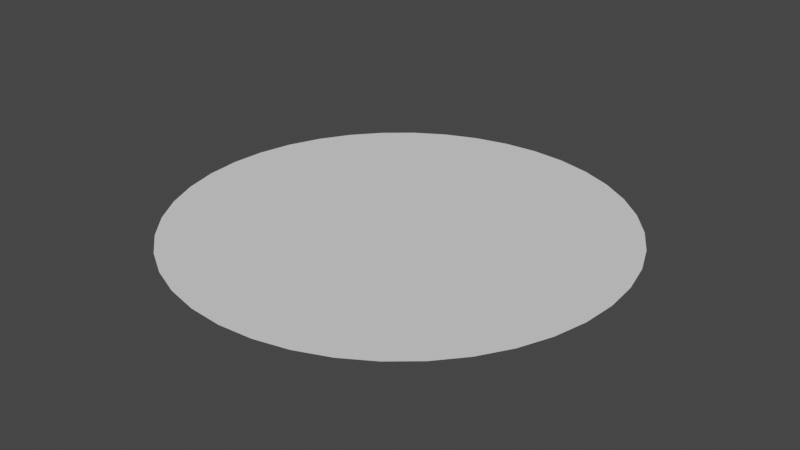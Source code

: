 # Source: Water.blend  (saved by Blender 2.82.7; exported with 4.5.12 LTS)
import bpy
from mathutils import Matrix  # noqa: F401  (used for matrix-valued properties, if any)

bpy.ops.wm.read_factory_settings(use_empty=True)
scene = bpy.context.scene
scene.name = 'Scene'

# ---- collections
col_collection = bpy.data.collections.new('Collection'); scene.collection.children.link(col_collection)

# ---- world
world_world = bpy.data.worlds.new('World'); scene.world = world_world
world_world.use_nodes = True; world_world.node_tree.nodes.clear()
_N = world_world.node_tree.nodes; _L = world_world.node_tree.links
n0 = _N.new('ShaderNodeOutputWorld'); n0.name = 'World Output'; n0.location = (300, 300)
n1 = _N.new('ShaderNodeBackground'); n1.name = 'Background'; n1.location = (10, 300)
n1.inputs[0].default_value = (0.05088, 0.05088, 0.05088, 1.0)
_L.new(n1.outputs[0], n0.inputs[0])
n0.is_active_output = True
world_world.color = (0.05088, 0.05088, 0.05088)
world_world.use_sun_shadow = False
world_world.sun_shadow_jitter_overblur = 0.0

# ---- meshes
me_plane_001 = bpy.data.meshes.new('Plane.001')
me_plane_001.from_pydata([(0.0, -1.0, 0.0), (-1.0, 0.0, 0.0), (-0.1564, -0.9877, 0.0), (-0.309, -0.9511, 0.0), (-0.454, -0.891, 0.0), (-0.5878, -0.809, 0.0), (-0.7071, -0.7071, 0.0), (-0.809, -0.5878, 0.0), (-0.891, -0.454, 0.0), (-0.9511, -0.309, 0.0), (-0.9877, -0.1564, 0.0), (0.0, 1.0, 0.0), (-1.0, 0.0, 0.0), (-0.1564, 0.9877, 0.0), (-0.309, 0.9511, 0.0), (-0.454, 0.891, 0.0), (-0.5878, 0.809, 0.0), (-0.7071, 0.7071, 0.0), (-0.809, 0.5878, 0.0), (-0.891, 0.454, 0.0), (-0.9511, 0.309, 0.0), (-0.9877, 0.1564, 0.0), (0.0, -1.0, 0.0), (1.0, 0.0, 0.0), (0.1564, -0.9877, 0.0), (0.309, -0.9511, 0.0), (0.454, -0.891, 0.0), (0.5878, -0.809, 0.0), (0.7071, -0.7071, 0.0), (0.809, -0.5878, 0.0), (0.891, -0.454, 0.0), (0.9511, -0.309, 0.0), (0.9877, -0.1564, 0.0), (0.0, 1.0, 0.0), (1.0, 0.0, 0.0), (0.1564, 0.9877, 0.0), (0.309, 0.9511, 0.0), (0.454, 0.891, 0.0), (0.5878, 0.809, 0.0), (0.7071, 0.7071, 0.0), (0.809, 0.5878, 0.0), (0.891, 0.454, 0.0), (0.9511, 0.309, 0.0), (0.9877, 0.1564, 0.0)], [], [(1, 10, 9, 8, 7, 6, 5, 4, 3, 2, 0, 22, 24, 25, 26, 27, 28, 29, 30, 31, 32, 23, 34, 43, 42, 41, 40, 39, 38, 37, 36, 35, 33, 11, 13, 14, 15, 16, 17, 18, 19, 20, 21, 12)])
_uv = me_plane_001.uv_layers.new(name='UVMap')
_uv.uv.foreach_set('vector', [0.0, 0.5, 0.006156, 0.4218, 0.02447, 0.3455, 0.0545, 0.273, 0.09549, 0.2061, 0.1464, 0.1464, 0.2061, 0.09549, 0.273, 0.0545, 0.3455, 0.02447, 0.4218, 0.006156, 0.5, 0.0, 0.5, 0.0, 0.5782, 0.006156, 0.6545, 0.02447, 0.727, 0.0545, 0.7939, 0.09549, 0.8536, 0.1464, 0.9045, 0.2061, 0.9455, 0.273, 0.9755, 0.3455, 0.9938, 0.4218, 1.0, 0.5, 1.0, 0.5, 0.9938, 0.5782, 0.9755, 0.6545, 0.9455, 0.727, 0.9045, 0.7939, 0.8536, 0.8536, 0.7939, 0.9045, 0.727, 0.9455, 0.6545, 0.9755, 0.5782, 0.9938, 0.5, 1.0, 0.5, 1.0, 0.4218, 0.9938, 0.3455, 0.9755, 0.273, 0.9455, 0.2061, 0.9045, 0.1464, 0.8536, 0.09549, 0.7939, 0.0545, 0.727, 0.02447, 0.6545, 0.006156, 0.5782, 0.0, 0.5])
me_plane_001.use_remesh_fix_poles = True
me_plane_001.use_remesh_preserve_attributes = False
me_plane_001.use_mirror_vertex_groups = False
me_plane_001.update()

# ---- objects
ob_plane = bpy.data.objects.new('Plane', me_plane_001)

# ---- transforms, parenting, visibility, modifiers, constraints
ob_plane.location = (0.0, 0.0, 0.0)
ob_plane.lineart.crease_threshold = 0.0

# ---- collection membership
col_collection.objects.link(ob_plane)

# ---- scene / render settings (as saved in the file)
scene.frame_start = 1; scene.frame_end = 250; scene.frame_set(1)
scene.render.engine = 'BLENDER_EEVEE_NEXT'
scene.cycles.use_denoising = False
scene.cycles.samples = 128
scene.cycles.sampling_pattern = 'TABULATED_SOBOL'
scene.cycles.use_adaptive_sampling = False
scene.cycles.use_light_tree = False
scene.view_settings.view_transform = 'Filmic'
bpy.context.view_layer.update()

# ---- added for rendering (the .blend has no active camera and no usable light): camera, sun
cam_auto = bpy.data.cameras.new('AutoCamera')
cam_auto.lens = 50.0
cam_auto.sensor_width = 36.0
cam_auto.clip_end = 1000.0
ob_auto_camera = bpy.data.objects.new('AutoCamera', cam_auto)
scene.collection.objects.link(ob_auto_camera)
ob_auto_camera.location = (2.61693, -3.14032, 2.09354)
ob_auto_camera.rotation_euler = (1.09748, -7.21219e-08, 0.694738)
scene.camera = ob_auto_camera
light_auto_sun = bpy.data.lights.new('AutoSun', 'SUN')
light_auto_sun.energy = 3.0
light_auto_sun.angle = 0.0523599
ob_auto_sun = bpy.data.objects.new('AutoSun', light_auto_sun)
scene.collection.objects.link(ob_auto_sun)
ob_auto_sun.rotation_euler = (0.872665, 0.174533, 0.523599)
bpy.context.view_layer.update()
